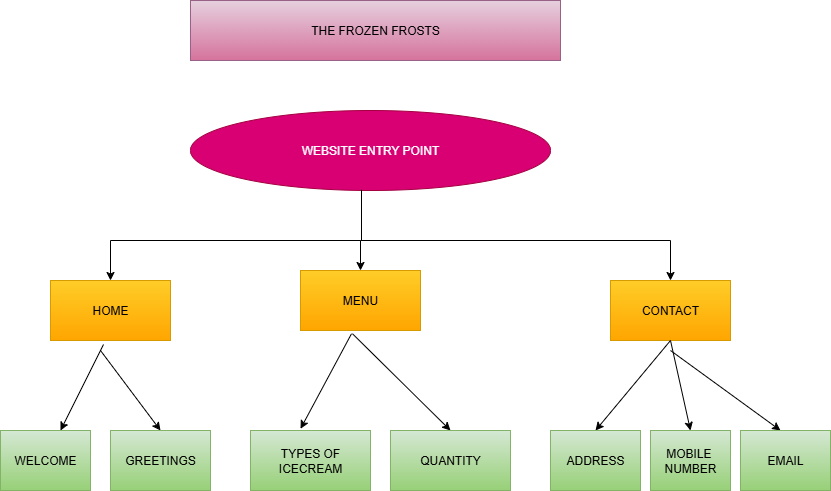

The diagram above was exported from draw.io. Its source (the exported page's mxGraphModel, read from the mxfile embedded in the PNG):
<mxGraphModel dx="1426" dy="744" grid="1" gridSize="10" guides="1" tooltips="1" connect="1" arrows="1" fold="1" page="1" pageScale="1" pageWidth="850" pageHeight="1100" math="0" shadow="0">
  <root>
    <mxCell id="0" />
    <mxCell id="1" parent="0" />
    <mxCell id="arYa0oCg10hMjZz972Ry-1" value="THE FROZEN FROSTS" style="rounded=0;whiteSpace=wrap;html=1;fillColor=#e6d0de;gradientColor=#d5739d;strokeColor=#996185;" vertex="1" parent="1">
      <mxGeometry x="200" y="10" width="370" height="60" as="geometry" />
    </mxCell>
    <mxCell id="arYa0oCg10hMjZz972Ry-2" value="WEBSITE ENTRY POINT" style="ellipse;whiteSpace=wrap;html=1;fillColor=#d80073;fontColor=#ffffff;strokeColor=#A50040;" vertex="1" parent="1">
      <mxGeometry x="200" y="120" width="360" height="80" as="geometry" />
    </mxCell>
    <mxCell id="arYa0oCg10hMjZz972Ry-5" value="" style="endArrow=none;html=1;rounded=0;entryX=0.475;entryY=0.991;entryDx=0;entryDy=0;entryPerimeter=0;" edge="1" parent="1" target="arYa0oCg10hMjZz972Ry-2">
      <mxGeometry width="50" height="50" relative="1" as="geometry">
        <mxPoint x="371" y="250" as="sourcePoint" />
        <mxPoint x="620" y="360" as="targetPoint" />
      </mxGeometry>
    </mxCell>
    <mxCell id="arYa0oCg10hMjZz972Ry-6" value="" style="endArrow=none;html=1;rounded=0;" edge="1" parent="1">
      <mxGeometry width="50" height="50" relative="1" as="geometry">
        <mxPoint x="120" y="250" as="sourcePoint" />
        <mxPoint x="680" y="250" as="targetPoint" />
        <Array as="points">
          <mxPoint x="370" y="250" />
        </Array>
      </mxGeometry>
    </mxCell>
    <mxCell id="arYa0oCg10hMjZz972Ry-8" value="" style="edgeStyle=none;orthogonalLoop=1;jettySize=auto;html=1;rounded=0;" edge="1" parent="1">
      <mxGeometry width="100" relative="1" as="geometry">
        <mxPoint x="120" y="250" as="sourcePoint" />
        <mxPoint x="120" y="290" as="targetPoint" />
        <Array as="points" />
      </mxGeometry>
    </mxCell>
    <mxCell id="arYa0oCg10hMjZz972Ry-9" value="" style="edgeStyle=none;orthogonalLoop=1;jettySize=auto;html=1;rounded=0;" edge="1" parent="1">
      <mxGeometry width="100" relative="1" as="geometry">
        <mxPoint x="370" y="250" as="sourcePoint" />
        <mxPoint x="370" y="280" as="targetPoint" />
        <Array as="points" />
      </mxGeometry>
    </mxCell>
    <mxCell id="arYa0oCg10hMjZz972Ry-10" value="" style="edgeStyle=none;orthogonalLoop=1;jettySize=auto;html=1;rounded=0;" edge="1" parent="1">
      <mxGeometry width="100" relative="1" as="geometry">
        <mxPoint x="680" y="250" as="sourcePoint" />
        <mxPoint x="680" y="290" as="targetPoint" />
        <Array as="points" />
      </mxGeometry>
    </mxCell>
    <mxCell id="arYa0oCg10hMjZz972Ry-12" value="HOME" style="whiteSpace=wrap;html=1;fillColor=#ffcd28;gradientColor=#ffa500;strokeColor=#d79b00;" vertex="1" parent="1">
      <mxGeometry x="60" y="290" width="120" height="60" as="geometry" />
    </mxCell>
    <mxCell id="arYa0oCg10hMjZz972Ry-13" value="MENU" style="whiteSpace=wrap;html=1;fillColor=#ffcd28;gradientColor=#ffa500;strokeColor=#d79b00;" vertex="1" parent="1">
      <mxGeometry x="310" y="280" width="120" height="60" as="geometry" />
    </mxCell>
    <mxCell id="arYa0oCg10hMjZz972Ry-14" value="CONTACT" style="whiteSpace=wrap;html=1;fillColor=#ffcd28;gradientColor=#ffa500;strokeColor=#d79b00;" vertex="1" parent="1">
      <mxGeometry x="620" y="290" width="120" height="60" as="geometry" />
    </mxCell>
    <mxCell id="arYa0oCg10hMjZz972Ry-15" value="" style="edgeStyle=none;orthogonalLoop=1;jettySize=auto;html=1;rounded=0;" edge="1" parent="1" target="arYa0oCg10hMjZz972Ry-16">
      <mxGeometry width="100" relative="1" as="geometry">
        <mxPoint x="113" y="354" as="sourcePoint" />
        <mxPoint x="113" y="400" as="targetPoint" />
        <Array as="points" />
      </mxGeometry>
    </mxCell>
    <mxCell id="arYa0oCg10hMjZz972Ry-16" value="WELCOME" style="rounded=0;whiteSpace=wrap;html=1;fillColor=#d5e8d4;gradientColor=#97d077;strokeColor=#82b366;" vertex="1" parent="1">
      <mxGeometry x="10" y="440" width="90" height="60" as="geometry" />
    </mxCell>
    <mxCell id="arYa0oCg10hMjZz972Ry-17" value="" style="edgeStyle=none;orthogonalLoop=1;jettySize=auto;html=1;rounded=0;exitX=0.425;exitY=1.054;exitDx=0;exitDy=0;exitPerimeter=0;entryX=0.417;entryY=-0.029;entryDx=0;entryDy=0;entryPerimeter=0;" edge="1" parent="1" source="arYa0oCg10hMjZz972Ry-13" target="arYa0oCg10hMjZz972Ry-18">
      <mxGeometry width="100" relative="1" as="geometry">
        <mxPoint x="310" y="360" as="sourcePoint" />
        <mxPoint x="360" y="400" as="targetPoint" />
        <Array as="points" />
      </mxGeometry>
    </mxCell>
    <mxCell id="arYa0oCg10hMjZz972Ry-18" value="TYPES OF ICECREAM" style="whiteSpace=wrap;html=1;fillColor=#d5e8d4;gradientColor=#97d077;strokeColor=#82b366;" vertex="1" parent="1">
      <mxGeometry x="260" y="440" width="120" height="60" as="geometry" />
    </mxCell>
    <mxCell id="arYa0oCg10hMjZz972Ry-19" value="" style="edgeStyle=none;orthogonalLoop=1;jettySize=auto;html=1;rounded=0;exitX=0.5;exitY=1;exitDx=0;exitDy=0;entryX=0.5;entryY=0;entryDx=0;entryDy=0;" edge="1" parent="1" source="arYa0oCg10hMjZz972Ry-14" target="arYa0oCg10hMjZz972Ry-20">
      <mxGeometry width="100" relative="1" as="geometry">
        <mxPoint x="630" y="360" as="sourcePoint" />
        <mxPoint x="680" y="400" as="targetPoint" />
        <Array as="points" />
      </mxGeometry>
    </mxCell>
    <mxCell id="arYa0oCg10hMjZz972Ry-20" value="ADDRESS" style="whiteSpace=wrap;html=1;fillColor=#d5e8d4;gradientColor=#97d077;strokeColor=#82b366;" vertex="1" parent="1">
      <mxGeometry x="560" y="440" width="90" height="60" as="geometry" />
    </mxCell>
    <mxCell id="arYa0oCg10hMjZz972Ry-24" value="" style="edgeStyle=none;orthogonalLoop=1;jettySize=auto;html=1;rounded=0;" edge="1" parent="1">
      <mxGeometry width="100" relative="1" as="geometry">
        <mxPoint x="110" y="360" as="sourcePoint" />
        <mxPoint x="170" y="440" as="targetPoint" />
        <Array as="points" />
      </mxGeometry>
    </mxCell>
    <mxCell id="arYa0oCg10hMjZz972Ry-25" value="GREETINGS" style="whiteSpace=wrap;html=1;fillColor=#d5e8d4;strokeColor=#82b366;gradientColor=#97d077;" vertex="1" parent="1">
      <mxGeometry x="120" y="440" width="100" height="60" as="geometry" />
    </mxCell>
    <mxCell id="arYa0oCg10hMjZz972Ry-26" value="" style="edgeStyle=none;orthogonalLoop=1;jettySize=auto;html=1;rounded=0;exitX=0.433;exitY=1.054;exitDx=0;exitDy=0;exitPerimeter=0;" edge="1" parent="1" source="arYa0oCg10hMjZz972Ry-13">
      <mxGeometry width="100" relative="1" as="geometry">
        <mxPoint x="350" y="380" as="sourcePoint" />
        <mxPoint x="460" y="440" as="targetPoint" />
        <Array as="points" />
      </mxGeometry>
    </mxCell>
    <mxCell id="arYa0oCg10hMjZz972Ry-27" value="QUANTITY" style="whiteSpace=wrap;html=1;fillColor=#d5e8d4;gradientColor=#97d077;strokeColor=#82b366;" vertex="1" parent="1">
      <mxGeometry x="400" y="440" width="120" height="60" as="geometry" />
    </mxCell>
    <mxCell id="arYa0oCg10hMjZz972Ry-28" value="" style="edgeStyle=none;orthogonalLoop=1;jettySize=auto;html=1;rounded=0;exitX=0.5;exitY=1;exitDx=0;exitDy=0;" edge="1" parent="1" source="arYa0oCg10hMjZz972Ry-14">
      <mxGeometry width="100" relative="1" as="geometry">
        <mxPoint x="640" y="370" as="sourcePoint" />
        <mxPoint x="700" y="440" as="targetPoint" />
        <Array as="points" />
      </mxGeometry>
    </mxCell>
    <mxCell id="arYa0oCg10hMjZz972Ry-29" value="MOBILE&amp;nbsp;&lt;div&gt;NUMBER&lt;/div&gt;" style="whiteSpace=wrap;html=1;fillColor=#d5e8d4;gradientColor=#97d077;strokeColor=#82b366;" vertex="1" parent="1">
      <mxGeometry x="660" y="440" width="80" height="60" as="geometry" />
    </mxCell>
    <mxCell id="arYa0oCg10hMjZz972Ry-30" value="" style="edgeStyle=none;orthogonalLoop=1;jettySize=auto;html=1;rounded=0;" edge="1" parent="1">
      <mxGeometry width="100" relative="1" as="geometry">
        <mxPoint x="680" y="360" as="sourcePoint" />
        <mxPoint x="790" y="440" as="targetPoint" />
        <Array as="points" />
      </mxGeometry>
    </mxCell>
    <mxCell id="arYa0oCg10hMjZz972Ry-32" value="EMAIL" style="rounded=0;whiteSpace=wrap;html=1;fillColor=#d5e8d4;gradientColor=#97d077;strokeColor=#82b366;" vertex="1" parent="1">
      <mxGeometry x="750" y="440" width="90" height="60" as="geometry" />
    </mxCell>
  </root>
</mxGraphModel>